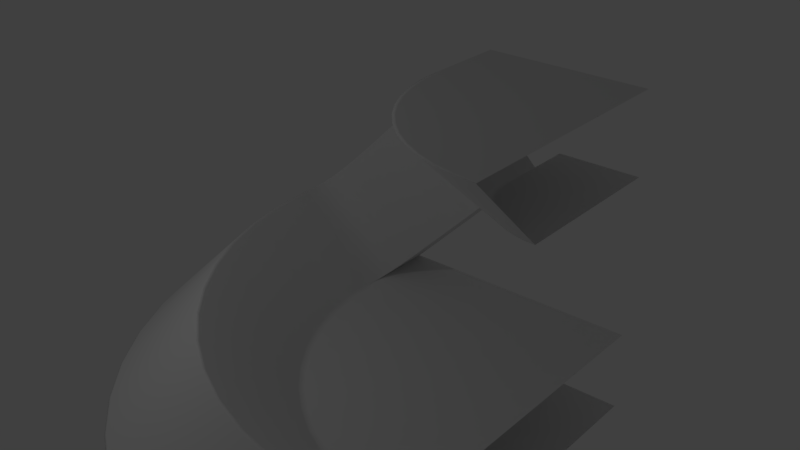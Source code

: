 # Source: shuttlecockpit.blend  (saved by Blender 2.79.7; exported with 4.5.12 LTS)
import bpy
from mathutils import Matrix  # noqa: F401  (used for matrix-valued properties, if any)

bpy.ops.wm.read_factory_settings(use_empty=True)
scene = bpy.context.scene
scene.name = 'Scene'

# ---- collections
col_collection_1 = bpy.data.collections.new('Collection 1'); scene.collection.children.link(col_collection_1)

# ---- materials (node trees are filled in below, after node groups)
mat_paint = bpy.data.materials.new('Paint')
mat_paint.alpha_threshold = 0.0
mat_paint.use_transparent_shadow = False
mat_paint.roughness = 0.5

# ---- node groups
ng_auto_smooth = bpy.data.node_groups.new('Auto Smooth', 'GeometryNodeTree')
_s = ng_auto_smooth.interface.new_socket(name='Geometry', in_out='OUTPUT', socket_type='NodeSocketGeometry')
_s = ng_auto_smooth.interface.new_socket(name='Geometry', in_out='INPUT', socket_type='NodeSocketGeometry')
_s = ng_auto_smooth.interface.new_socket(name='Angle', in_out='INPUT', socket_type='NodeSocketFloat')
_s.subtype = 'ANGLE'
_s.min_value = 0.0
_s.max_value = 3.142
ng_auto_smooth.is_modifier = True
_N = ng_auto_smooth.nodes; _L = ng_auto_smooth.links
n0 = _N.new('NodeGroupOutput'); n0.name = 'Group Output'; n0.location = (480, -100)
n1 = _N.new('NodeGroupInput'); n1.name = 'Group Input'; n1.location = (-420, -300)
n2 = _N.new('NodeGroupInput'); n2.name = 'Group Input.001'; n2.location = (-60, -100)
n3 = _N.new('GeometryNodeSetShadeSmooth'); n3.name = 'Set Shade Smooth'; n3.location = (120, -100)
n3.domain = 'EDGE'
n4 = _N.new('GeometryNodeSetShadeSmooth'); n4.name = 'Set Shade Smooth.001'; n4.location = (300, -100)
n5 = _N.new('GeometryNodeInputMeshEdgeAngle'); n5.name = 'Edge Angle'; n5.location = (-420, -220)
n6 = _N.new('GeometryNodeInputEdgeSmooth'); n6.name = 'Is Edge Smooth'; n6.location = (-60, -160)
n7 = _N.new('GeometryNodeInputShadeSmooth'); n7.name = 'Is Face Smooth'; n7.location = (-240, -340)
n8 = _N.new('FunctionNodeBooleanMath'); n8.name = 'Boolean Math'; n8.location = (-60, -220)
n9 = _N.new('FunctionNodeCompare'); n9.name = 'Compare'; n9.location = (-240, -180)
n9.operation = 'LESS_EQUAL'
_L.new(n5.outputs[0], n9.inputs[0])
_L.new(n4.outputs[0], n0.inputs[0])
_L.new(n1.outputs[1], n9.inputs[1])
_L.new(n9.outputs[0], n8.inputs[0])
_L.new(n7.outputs[0], n8.inputs[1])
_L.new(n2.outputs[0], n3.inputs[0])
_L.new(n6.outputs[0], n3.inputs[1])
_L.new(n3.outputs[0], n4.inputs[0])
_L.new(n8.outputs[0], n3.inputs[2])
n0.is_active_output = True

# ---- material node trees

# ---- world
world_world = bpy.data.worlds.new('World'); scene.world = world_world
world_world.color = (0.05088, 0.05088, 0.05088)
world_world.use_sun_shadow = False
world_world.sun_shadow_jitter_overblur = 0.0

# ---- lights
light_point = bpy.data.lights.new('Point', 'POINT')
light_point.transmission_factor = 0.0
light_point.energy = 100.0
light_point.shadow_buffer_clip_start = 0.5
light_point.shadow_soft_size = 0.1
light_point.shadow_maximum_resolution = 0.006
light_point.use_absolute_resolution = True

# ---- meshes
me_plane = bpy.data.meshes.new('Plane')
me_plane.from_pydata([(-4.0, 0.0, 6.0), (-2.0, 0.0, 4.0), (0.0, 0.0, 4.0), (-6.0, 0.0, 0.0), (-8.0, 0.0, 2.0), (0.0, 0.0, -2.0), (-6.0, 0.0, 0.0), (0.0, 0.0, 0.0), (-6.0, 0.0, 0.0), (-8.0, 0.0, -2.0), (-10.0, 0.0, 0.0), (-4.0, 1.0, 6.0), (-2.0, 1.0, 4.0), (0.0, 1.0, 4.0), (-6.0, 1.0, 0.0), (-8.0, 1.0, 2.0), (0.0, 1.0, -2.0), (-6.0, 1.0, 0.0), (0.0, 1.0, 0.0), (-6.0, 1.0, 0.0), (-8.0, 1.0, -2.0), (-10.0, 1.0, 0.0), (-4.0, 2.0, 6.0), (-2.0, 2.0, 4.0), (0.0, 2.0, 4.0), (-6.0, 2.0, 0.0), (-8.0, 2.0, 2.0), (0.0, 2.0, -2.0), (-6.0, 2.0, 0.0), (0.0, 2.0, 0.0), (-6.0, 2.0, 0.0), (-8.0, 2.0, -2.0), (-10.0, 2.0, 0.0), (0.0, 0.0, 6.0), (0.0, 1.0, 6.0), (0.0, 2.0, 6.0), (-4.0, 2.0, 2.0), (-4.0, 1.0, 2.0), (-6.0, 1.0, 4.0), (-6.0, 2.0, 4.0)], [], [(10, 9, 20, 21), (4, 10, 21, 15), (6, 3, 14, 17), (0, 1, 12, 11), (9, 5, 16, 20), (7, 8, 19, 18), (3, 4, 15, 14), (1, 2, 13, 12), (20, 16, 27, 31), (18, 19, 30, 29), (12, 13, 24, 23), (21, 20, 31, 32), (15, 21, 32, 26), (17, 14, 25, 28), (11, 22, 35, 34), (0, 11, 34, 33), (37, 12, 23, 36), (38, 39, 22, 11), (37, 14, 15, 38), (12, 37, 38, 11), (15, 26, 39, 38), (14, 37, 36, 25)])
me_plane.polygons.foreach_set('use_smooth', [True] * 22)
_k = {(0, 1): 1.0, (1, 2): 1.0, (3, 6): 1.0, (3, 4): 1.0, (4, 10): 1.0, (7, 8): 1.0, (9, 10): 1.0, (5, 9): 1.0, (11, 12): 1.0, (10, 21): 1.0, (9, 20): 1.0, (4, 15): 1.0, (6, 17): 1.0, (3, 14): 1.0, (0, 11): 1.0, (1, 12): 1.0, (5, 16): 1.0, (7, 18): 1.0, (8, 19): 1.0, (2, 13): 1.0, (23, 24): 1.0, (25, 28): 1.0, (26, 32): 1.0, (29, 30): 1.0, (31, 32): 1.0, (27, 31): 1.0, (20, 31): 1.0, (16, 27): 1.0, (18, 29): 1.0, (19, 30): 1.0, (12, 23): 1.0, (13, 24): 1.0, (21, 32): 1.0, (17, 28): 1.0, (11, 22): 1.0, (33, 34): 1.0, (34, 35): 1.0, (22, 35): 1.0, (0, 33): 1.0, (23, 36): 1.0, (12, 37): 1.0, (11, 38): 1.0, (22, 39): 1.0, (25, 36): 1.0, (14, 37): 1.0, (15, 38): 1.0, (26, 39): 1.0}
me_plane.attributes.new('crease_edge', 'FLOAT', 'EDGE').data.foreach_set('value', [_k.get((min(e.vertices), max(e.vertices)), 0.0) for e in me_plane.edges])
me_plane.materials.append(mat_paint)
me_plane.use_remesh_preserve_volume = False
me_plane.use_remesh_preserve_attributes = False
me_plane.use_mirror_vertex_groups = False
me_plane.update()

# ---- curves / text
cu_beziercurve_001 = bpy.data.curves.new('BezierCurve.001', 'CURVE')
cu_beziercurve_001.dimensions = '3D'
_sp = cu_beziercurve_001.splines.new('BEZIER'); _sp.bezier_points.add(5)
_sp.bezier_points.foreach_set('co', [0.0, -2.0, -1.51e-07, -8.0, -2.0, -1.51e-07, -10.0, 0.0, 0.0, -8.0, 2.0, 1.51e-07, -6.0, 0.0, 0.0, 0.0, 0.0, 0.0])
_sp.bezier_points.foreach_set('handle_left', [0.0, -2.0, -1.51e-07, -8.0, -2.0, -1.51e-07, -10.0, 0.0, 0.0, -8.0, 2.0, 1.51e-07, -6.0, 0.0, 0.0, 0.0, 0.0, 0.0])
_sp.bezier_points.foreach_set('handle_right', [0.0, -2.0, -1.51e-07, -8.0, -2.0, -1.51e-07, -10.0, 0.0, 0.0, -8.0, 2.0, 1.51e-07, -6.0, 0.0, 0.0, 0.0, 0.0, 0.0])
_sp.order_v = 1
_sp = cu_beziercurve_001.splines.new('BEZIER'); _sp.bezier_points.add(3)
_sp.bezier_points.foreach_set('co', [0.0, 4.0, 3.02e-07, -2.0, 4.0, 3.02e-07, -4.0, 6.0, 4.53e-07, 0.0, 6.0, 4.53e-07])
_sp.bezier_points.foreach_set('handle_left', [0.0, 4.0, 3.02e-07, -2.0, 4.0, 3.02e-07, -4.0, 6.0, 4.53e-07, 0.0, 6.0, 4.53e-07])
_sp.bezier_points.foreach_set('handle_right', [0.0, 4.0, 3.02e-07, -2.0, 4.0, 3.02e-07, -4.0, 6.0, 4.53e-07, 0.0, 6.0, 4.53e-07])
_sp.order_v = 1
cu_beziercurve_001.use_path = True
cu_beziercurve_001.use_path_clamp = True
cu_beziercurve_001.bevel_resolution = 0
cu_beziercurve_001.fill_mode = 'HALF'
cu_beziercircle = bpy.data.curves.new('BezierCircle', 'CURVE')
cu_beziercircle.dimensions = '2D'
_sp = cu_beziercircle.splines.new('BEZIER'); _sp.bezier_points.add(1)
_sp.bezier_points.foreach_set('co', [0.0, -1.0, 0.0, -1.0, 0.0, 0.0])
_sp.bezier_points.foreach_set('handle_left', [0.5521, -1.0, 0.0, -1.0, -0.5521, 0.0])
_sp.bezier_points.foreach_set('handle_right', [-0.5521, -1.0, 0.0, -1.0, 0.5521, 0.0])
for _p, _l, _r in zip(_sp.bezier_points, ['ALIGNED', 'ALIGNED'], ['ALIGNED', 'ALIGNED']): _p.handle_left_type = _l; _p.handle_right_type = _r
_sp.order_u = 0
_sp.order_v = 0
cu_beziercircle.materials.append(mat_paint)
cu_beziercircle.use_path = True
cu_beziercircle.use_path_clamp = True
cu_beziercircle.bevel_mode = 'OBJECT'
cu_beziercircle.bevel_resolution = 0
cu_beziercircle.offset = -1.0
cu_beziercircle.fill_mode = 'BOTH'

# ---- objects
ob_properties = bpy.data.objects.new('Properties', None)
ob_point = bpy.data.objects.new('Point', light_point)
ob_hulllength = bpy.data.objects.new('HullLength', None)
ob_curvetopdistance = bpy.data.objects.new('CurveTopDistance', None)
ob_curvebottomdistance = bpy.data.objects.new('CurveBottomDistance', None)
ob_roofedgepoint = bpy.data.objects.new('RoofEdgePoint', None)
ob_ceilingedgepoint = bpy.data.objects.new('CeilingEdgePoint', None)
ob_roofcenterpoint = bpy.data.objects.new('RoofCenterPoint', None)
ob_ceilingcenterpoint = bpy.data.objects.new('CeilingCenterPoint', None)
ob_rimpoint = bpy.data.objects.new('RimPoint', None)
ob_frontarchoutsidepoint = bpy.data.objects.new('FrontArchOutsidePoint', None)
ob_backarchoutsidepoint = bpy.data.objects.new('BackArchOutsidePoint', None)
ob_sideedgepoint = bpy.data.objects.new('SideEdgePoint', None)
ob_bottomedgepoint = bpy.data.objects.new('BottomEdgePoint', None)
ob_flooredgepoint = bpy.data.objects.new('FloorEdgePoint', None)
ob_frontarchinsidepoint = bpy.data.objects.new('FrontArchInsidePoint', None)
ob_backarchinsidepoint = bpy.data.objects.new('BackArchInsidePoint', None)
ob_bottomcenterpoint = bpy.data.objects.new('BottomCenterPoint', None)
ob_floorcenterpoint = bpy.data.objects.new('FloorCenterPoint', None)
ob_plane = bpy.data.objects.new('Plane', me_plane)
ob_openshape = bpy.data.objects.new('OpenShape', cu_beziercurve_001)
ob_quartercircle = bpy.data.objects.new('QuarterCircle', cu_beziercircle)

# ---- transforms, parenting, visibility, modifiers, constraints
ob_properties.location = (4.0, 0.0, 0.0)
ob_properties.lineart.crease_threshold = 0.0
ob_point.location = (-8.0, -8.0, 8.0)
ob_point.lineart.crease_threshold = 0.0
ob_hulllength.location = (0.0, 2.0, 0.0)
ob_hulllength.lineart.crease_threshold = 0.0
ob_curvetopdistance.location = (0.0, 1.0, 0.0)
ob_curvetopdistance.lineart.crease_threshold = 0.0
ob_curvebottomdistance.location = (0.0, 1.0, 0.0)
ob_curvebottomdistance.lineart.crease_threshold = 0.0
ob_roofedgepoint.location = (-4.0, 0.0, 6.0)
ob_roofedgepoint.lineart.crease_threshold = 0.0
ob_ceilingedgepoint.location = (-2.0, 0.0, 4.0)
ob_ceilingedgepoint.lineart.crease_threshold = 0.0
ob_roofcenterpoint.location = (0.0, 0.0, 6.0)
ob_roofcenterpoint.lineart.crease_threshold = 0.0
ob_ceilingcenterpoint.location = (0.0, 0.0, 4.0)
ob_ceilingcenterpoint.lineart.crease_threshold = 0.0
ob_rimpoint.location = (-8.0, 0.0, 2.0)
ob_rimpoint.lineart.crease_threshold = 0.0
ob_frontarchoutsidepoint.location = (-6.0, 1.0, 4.0)
ob_frontarchoutsidepoint.lineart.crease_threshold = 0.0
_c = ob_frontarchoutsidepoint.constraints.new('COPY_LOCATION'); _c.name = 'Copy Location'
_c.active = False
_c.target = ob_curvebottomdistance
_c.use_x = False
_c.use_z = False
_c = ob_frontarchoutsidepoint.constraints.new('COPY_LOCATION'); _c.name = 'Copy Location.001'
_c.active = False
_c.influence = 0.5
_c.target = ob_curvetopdistance
_c.use_x = False
_c.use_z = False
_c = ob_frontarchoutsidepoint.constraints.new('COPY_LOCATION'); _c.name = 'Copy Location.002'
_c.active = False
_c.target = ob_rimpoint
_c.use_y = False
_c = ob_frontarchoutsidepoint.constraints.new('COPY_LOCATION'); _c.name = 'Copy Location.003'
_c.active = False
_c.influence = 0.5
_c.target = ob_roofedgepoint
_c.use_y = False
_c.use_z = False
_c = ob_frontarchoutsidepoint.constraints.new('COPY_LOCATION'); _c.name = 'Copy Location.004'
_c.influence = 0.5
_c.target = ob_roofedgepoint
_c.use_x = False
_c.use_y = False
ob_backarchoutsidepoint.location = (-6.0, 2.0, 4.0)
ob_backarchoutsidepoint.lineart.crease_threshold = 0.0
_c = ob_backarchoutsidepoint.constraints.new('COPY_LOCATION'); _c.name = 'Copy Location'
_c.active = False
_c.target = ob_frontarchoutsidepoint
_c.use_y = False
_c = ob_backarchoutsidepoint.constraints.new('COPY_LOCATION'); _c.name = 'Copy Location.001'
_c.target = ob_hulllength
_c.use_x = False
_c.use_z = False
ob_sideedgepoint.location = (-10.0, 0.0, 0.0)
ob_sideedgepoint.lineart.crease_threshold = 0.0
ob_bottomedgepoint.location = (-8.0, 0.0, -2.0)
ob_bottomedgepoint.lineart.crease_threshold = 0.0
ob_flooredgepoint.location = (-6.0, 0.0, 0.0)
ob_flooredgepoint.lineart.crease_threshold = 0.0
ob_frontarchinsidepoint.location = (-4.0, 1.0, 2.0)
ob_frontarchinsidepoint.lineart.crease_threshold = 0.0
_c = ob_frontarchinsidepoint.constraints.new('COPY_LOCATION'); _c.name = 'Copy Location'
_c.active = False
_c.target = ob_curvebottomdistance
_c.use_x = False
_c.use_z = False
_c = ob_frontarchinsidepoint.constraints.new('COPY_LOCATION'); _c.name = 'Copy Location.001'
_c.active = False
_c.influence = 0.5
_c.target = ob_curvetopdistance
_c.use_x = False
_c.use_z = False
_c = ob_frontarchinsidepoint.constraints.new('COPY_LOCATION'); _c.name = 'Copy Location.002'
_c.active = False
_c.target = ob_flooredgepoint
_c.use_y = False
_c = ob_frontarchinsidepoint.constraints.new('COPY_LOCATION'); _c.name = 'Copy Location.003'
_c.active = False
_c.influence = 0.5
_c.target = ob_ceilingedgepoint
_c.use_y = False
_c.use_z = False
_c = ob_frontarchinsidepoint.constraints.new('COPY_LOCATION'); _c.name = 'Copy Location.004'
_c.influence = 0.5
_c.target = ob_ceilingedgepoint
_c.use_x = False
_c.use_y = False
ob_backarchinsidepoint.location = (-4.0, 2.0, 2.0)
ob_backarchinsidepoint.lineart.crease_threshold = 0.0
_c = ob_backarchinsidepoint.constraints.new('COPY_LOCATION'); _c.name = 'Copy Location'
_c.active = False
_c.target = ob_frontarchinsidepoint
_c.use_y = False
_c = ob_backarchinsidepoint.constraints.new('COPY_LOCATION'); _c.name = 'Copy Location.001'
_c.target = ob_hulllength
_c.use_x = False
_c.use_z = False
ob_bottomcenterpoint.location = (0.0, 0.0, -2.0)
ob_bottomcenterpoint.lineart.crease_threshold = 0.0
ob_floorcenterpoint.location = (0.0, 0.0, 0.0)
ob_floorcenterpoint.lineart.crease_threshold = 0.0
ob_plane.location = (0.0, 0.0, 0.0)
ob_plane.lineart.crease_threshold = 0.0
_m = ob_plane.modifiers.new('Hook', 'HOOK')
_m.object = ob_floorcenterpoint
_m = ob_plane.modifiers.new('Hook.001', 'HOOK')
_m.matrix_inverse = ((1.0, 0.0, 0.0, 6.0), (0.0, 1.0, 0.0, 0.0), (0.0, 0.0, 1.0, 0.0), (0.0, 0.0, 0.0, 1.0))
_m.object = ob_flooredgepoint
_m = ob_plane.modifiers.new('Hook.002', 'HOOK')
_m.matrix_inverse = ((1.0, 0.0, 0.0, 8.0), (0.0, 1.0, 0.0, 0.0), (0.0, 0.0, 1.0, -2.0), (0.0, 0.0, 0.0, 1.0))
_m.object = ob_rimpoint
_m = ob_plane.modifiers.new('Hook.003', 'HOOK')
_m.matrix_inverse = ((1.0, 0.0, 0.0, 10.0), (0.0, 1.0, 0.0, 0.0), (0.0, 0.0, 1.0, 0.0), (0.0, 0.0, 0.0, 1.0))
_m.object = ob_sideedgepoint
_m = ob_plane.modifiers.new('Hook.004', 'HOOK')
_m.matrix_inverse = ((1.0, 0.0, 0.0, 8.0), (0.0, 1.0, 0.0, 0.0), (0.0, 0.0, 1.0, 2.0), (0.0, 0.0, 0.0, 1.0))
_m.object = ob_bottomedgepoint
_m = ob_plane.modifiers.new('Hook.005', 'HOOK')
_m.matrix_inverse = ((1.0, 0.0, 0.0, 0.0), (0.0, 1.0, 0.0, 0.0), (0.0, 0.0, 1.0, 2.0), (0.0, 0.0, 0.0, 1.0))
_m.object = ob_bottomcenterpoint
_m = ob_plane.modifiers.new('Hook.006', 'HOOK')
_m.matrix_inverse = ((1.0, 0.0, 0.0, 0.0), (0.0, 1.0, 0.0, 0.0), (0.0, 0.0, 1.0, -4.0), (0.0, 0.0, 0.0, 1.0))
_m.object = ob_ceilingcenterpoint
_m = ob_plane.modifiers.new('Hook.007', 'HOOK')
_m.matrix_inverse = ((1.0, 0.0, 0.0, 2.0), (0.0, 1.0, 0.0, 0.0), (0.0, 0.0, 1.0, -4.0), (0.0, 0.0, 0.0, 1.0))
_m.object = ob_ceilingedgepoint
_m = ob_plane.modifiers.new('Hook.008', 'HOOK')
_m.matrix_inverse = ((1.0, 0.0, 0.0, 4.0), (0.0, 1.0, 0.0, 0.0), (0.0, 0.0, 1.0, -6.0), (0.0, 0.0, 0.0, 1.0))
_m.object = ob_roofedgepoint
_m = ob_plane.modifiers.new('Hook.009', 'HOOK')
_m.matrix_inverse = ((1.0, 0.0, 0.0, 0.0), (0.0, 1.0, 0.0, 0.0), (0.0, 0.0, 1.0, -6.0), (0.0, 0.0, 0.0, 1.0))
_m.object = ob_roofcenterpoint
_m = ob_plane.modifiers.new('Hook.010', 'HOOK')
_m.matrix_inverse = ((1.0, 0.0, 0.0, 0.0), (0.0, 1.0, 0.0, -1.0), (0.0, 0.0, 1.0, 0.0), (0.0, 0.0, 0.0, 1.0))
_m.object = ob_curvebottomdistance
_m = ob_plane.modifiers.new('Hook.011', 'HOOK')
_m.matrix_inverse = ((1.0, 0.0, 0.0, 0.0), (0.0, 1.0, 0.0, -1.0), (0.0, 0.0, 1.0, 0.0), (0.0, 0.0, 0.0, 1.0))
_m.object = ob_curvetopdistance
_m = ob_plane.modifiers.new('Hook.012', 'HOOK')
_m.matrix_inverse = ((1.0, 0.0, 0.0, 0.0), (0.0, 1.0, 0.0, -2.0), (0.0, 0.0, 1.0, 0.0), (0.0, 0.0, 0.0, 1.0))
_m.object = ob_hulllength
_m = ob_plane.modifiers.new('Hook.013', 'HOOK')
_m.matrix_inverse = ((1.0, 0.0, 0.0, 4.0), (0.0, 1.0, 0.0, -1.0), (0.0, 0.0, 1.0, -2.0), (0.0, 0.0, 0.0, 1.0))
_m.object = ob_frontarchinsidepoint
_m = ob_plane.modifiers.new('Hook.014', 'HOOK')
_m.matrix_inverse = ((1.0, 0.0, 0.0, 6.0), (0.0, 1.0, 0.0, -1.0), (0.0, 0.0, 1.0, -4.0), (0.0, 0.0, 0.0, 1.0))
_m.object = ob_frontarchoutsidepoint
_m = ob_plane.modifiers.new('Hook.015', 'HOOK')
_m.matrix_inverse = ((1.0, 0.0, 0.0, 4.0), (0.0, 1.0, 0.0, -2.0), (0.0, 0.0, 1.0, -2.0), (0.0, 0.0, 0.0, 1.0))
_m.object = ob_backarchinsidepoint
_m = ob_plane.modifiers.new('Hook.016', 'HOOK')
_m.matrix_inverse = ((1.0, 0.0, 0.0, 6.0), (0.0, 1.0, 0.0, -2.0), (0.0, 0.0, 1.0, -4.0), (0.0, 0.0, 0.0, 1.0))
_m.object = ob_backarchoutsidepoint
_m = ob_plane.modifiers.new('Subsurf', 'SUBSURF')
_m.uv_smooth = 'PRESERVE_CORNERS'
_m.quality = 2
_m.levels = 2
_m.show_only_control_edges = False
_m = ob_plane.modifiers.new('Auto Smooth', 'NODES')
_m.node_group = ng_auto_smooth
_gi = [s.identifier for s in ng_auto_smooth.interface.items_tree if s.item_type == 'SOCKET' and s.in_out == 'INPUT']
_m[_gi[1]] = 0.5236  # Angle
ob_openshape.location = (0.0, 0.0, 0.0)
ob_openshape.rotation_euler = (1.571, -0.0, 0.0)
ob_openshape.lineart.crease_threshold = 0.0
_m = ob_openshape.modifiers.new('Hook', 'HOOK')
_m.use_apply_on_spline = True
_m.matrix_inverse = ((1.0, 0.0, 0.0, 0.0), (0.0, 7.55e-08, -1.0, 0.0), (0.0, 1.0, 7.55e-08, 0.0), (0.0, 0.0, 0.0, 1.0))
_m.object = ob_floorcenterpoint
_m = ob_openshape.modifiers.new('Hook.001', 'HOOK')
_m.use_apply_on_spline = True
_m.matrix_inverse = ((1.0, 0.0, 0.0, 6.0), (0.0, 7.55e-08, -1.0, 0.0), (0.0, 1.0, 7.55e-08, 0.0), (0.0, 0.0, 0.0, 1.0))
_m.object = ob_flooredgepoint
_m = ob_openshape.modifiers.new('Hook.002', 'HOOK')
_m.use_apply_on_spline = True
_m.matrix_inverse = ((1.0, 0.0, 0.0, 8.0), (0.0, 7.55e-08, -1.0, 0.0), (0.0, 1.0, 7.55e-08, -2.0), (0.0, 0.0, 0.0, 1.0))
_m.object = ob_rimpoint
_m = ob_openshape.modifiers.new('Hook.003', 'HOOK')
_m.use_apply_on_spline = True
_m.matrix_inverse = ((1.0, 0.0, 0.0, 10.0), (0.0, 7.55e-08, -1.0, 0.0), (0.0, 1.0, 7.55e-08, 0.0), (0.0, 0.0, 0.0, 1.0))
_m.object = ob_sideedgepoint
_m = ob_openshape.modifiers.new('Hook.004', 'HOOK')
_m.use_apply_on_spline = True
_m.matrix_inverse = ((1.0, 0.0, 0.0, 8.0), (0.0, 7.55e-08, -1.0, 0.0), (0.0, 1.0, 7.55e-08, 2.0), (0.0, 0.0, 0.0, 1.0))
_m.object = ob_bottomedgepoint
_m = ob_openshape.modifiers.new('Hook.005', 'HOOK')
_m.use_apply_on_spline = True
_m.matrix_inverse = ((1.0, 0.0, 0.0, 0.0), (0.0, 7.55e-08, -1.0, 0.0), (0.0, 1.0, 7.55e-08, 2.0), (0.0, 0.0, 0.0, 1.0))
_m.object = ob_bottomcenterpoint
_m = ob_openshape.modifiers.new('Hook.006', 'HOOK')
_m.use_apply_on_spline = True
_m.matrix_inverse = ((1.0, 0.0, 0.0, 0.0), (0.0, 7.55e-08, -1.0, 0.0), (0.0, 1.0, 7.55e-08, -4.0), (0.0, 0.0, 0.0, 1.0))
_m.object = ob_ceilingcenterpoint
_m = ob_openshape.modifiers.new('Hook.007', 'HOOK')
_m.use_apply_on_spline = True
_m.matrix_inverse = ((1.0, 0.0, 0.0, 2.0), (0.0, 7.55e-08, -1.0, 0.0), (0.0, 1.0, 7.55e-08, -4.0), (0.0, 0.0, 0.0, 1.0))
_m.object = ob_ceilingedgepoint
_m = ob_openshape.modifiers.new('Hook.008', 'HOOK')
_m.use_apply_on_spline = True
_m.matrix_inverse = ((1.0, 0.0, 0.0, 4.0), (0.0, 7.55e-08, -1.0, 0.0), (0.0, 1.0, 7.55e-08, -6.0), (0.0, 0.0, 0.0, 1.0))
_m.object = ob_roofedgepoint
_m = ob_openshape.modifiers.new('Hook.009', 'HOOK')
_m.use_apply_on_spline = True
_m.matrix_inverse = ((1.0, 0.0, 0.0, 0.0), (0.0, 7.55e-08, -1.0, 0.0), (0.0, 1.0, 7.55e-08, -6.0), (0.0, 0.0, 0.0, 1.0))
_m.object = ob_roofcenterpoint
ob_quartercircle.location = (0.0, 0.0, 0.0)
ob_quartercircle.lineart.crease_threshold = 0.0
cu_beziercircle.bevel_object = ob_openshape

# ---- collection membership
col_collection_1.objects.link(ob_properties)
col_collection_1.objects.link(ob_point)
col_collection_1.objects.link(ob_hulllength)
col_collection_1.objects.link(ob_curvetopdistance)
col_collection_1.objects.link(ob_curvebottomdistance)
col_collection_1.objects.link(ob_roofedgepoint)
col_collection_1.objects.link(ob_ceilingedgepoint)
col_collection_1.objects.link(ob_roofcenterpoint)
col_collection_1.objects.link(ob_ceilingcenterpoint)
col_collection_1.objects.link(ob_rimpoint)
col_collection_1.objects.link(ob_frontarchoutsidepoint)
col_collection_1.objects.link(ob_backarchoutsidepoint)
col_collection_1.objects.link(ob_sideedgepoint)
col_collection_1.objects.link(ob_bottomedgepoint)
col_collection_1.objects.link(ob_flooredgepoint)
col_collection_1.objects.link(ob_frontarchinsidepoint)
col_collection_1.objects.link(ob_backarchinsidepoint)
col_collection_1.objects.link(ob_bottomcenterpoint)
col_collection_1.objects.link(ob_floorcenterpoint)
col_collection_1.objects.link(ob_plane)
col_collection_1.objects.link(ob_openshape)
col_collection_1.objects.link(ob_quartercircle)

# ---- scene / render settings (as saved in the file)
scene.frame_start = 1; scene.frame_end = 250; scene.frame_set(1)
scene.render.engine = 'BLENDER_EEVEE_NEXT'
scene.render.resolution_percentage = 50
scene.render.dither_intensity = 0.0
scene.cycles.use_denoising = False
scene.cycles.samples = 128
scene.cycles.sampling_pattern = 'TABULATED_SOBOL'
scene.cycles.use_adaptive_sampling = False
scene.cycles.use_light_tree = False
scene.view_settings.view_transform = 'Standard'
bpy.context.view_layer.update()

# ---- added for rendering (the .blend has no active camera): camera
cam_auto = bpy.data.cameras.new('AutoCamera')
cam_auto.lens = 50.0
cam_auto.sensor_width = 36.0
cam_auto.clip_end = 1000.0
ob_auto_camera = bpy.data.objects.new('AutoCamera', cam_auto)
scene.collection.objects.link(ob_auto_camera)
ob_auto_camera.location = (9.9188, -17.9026, 13.935)
ob_auto_camera.rotation_euler = (1.09748, -7.21219e-08, 0.694738)
scene.camera = ob_auto_camera
bpy.context.view_layer.update()
